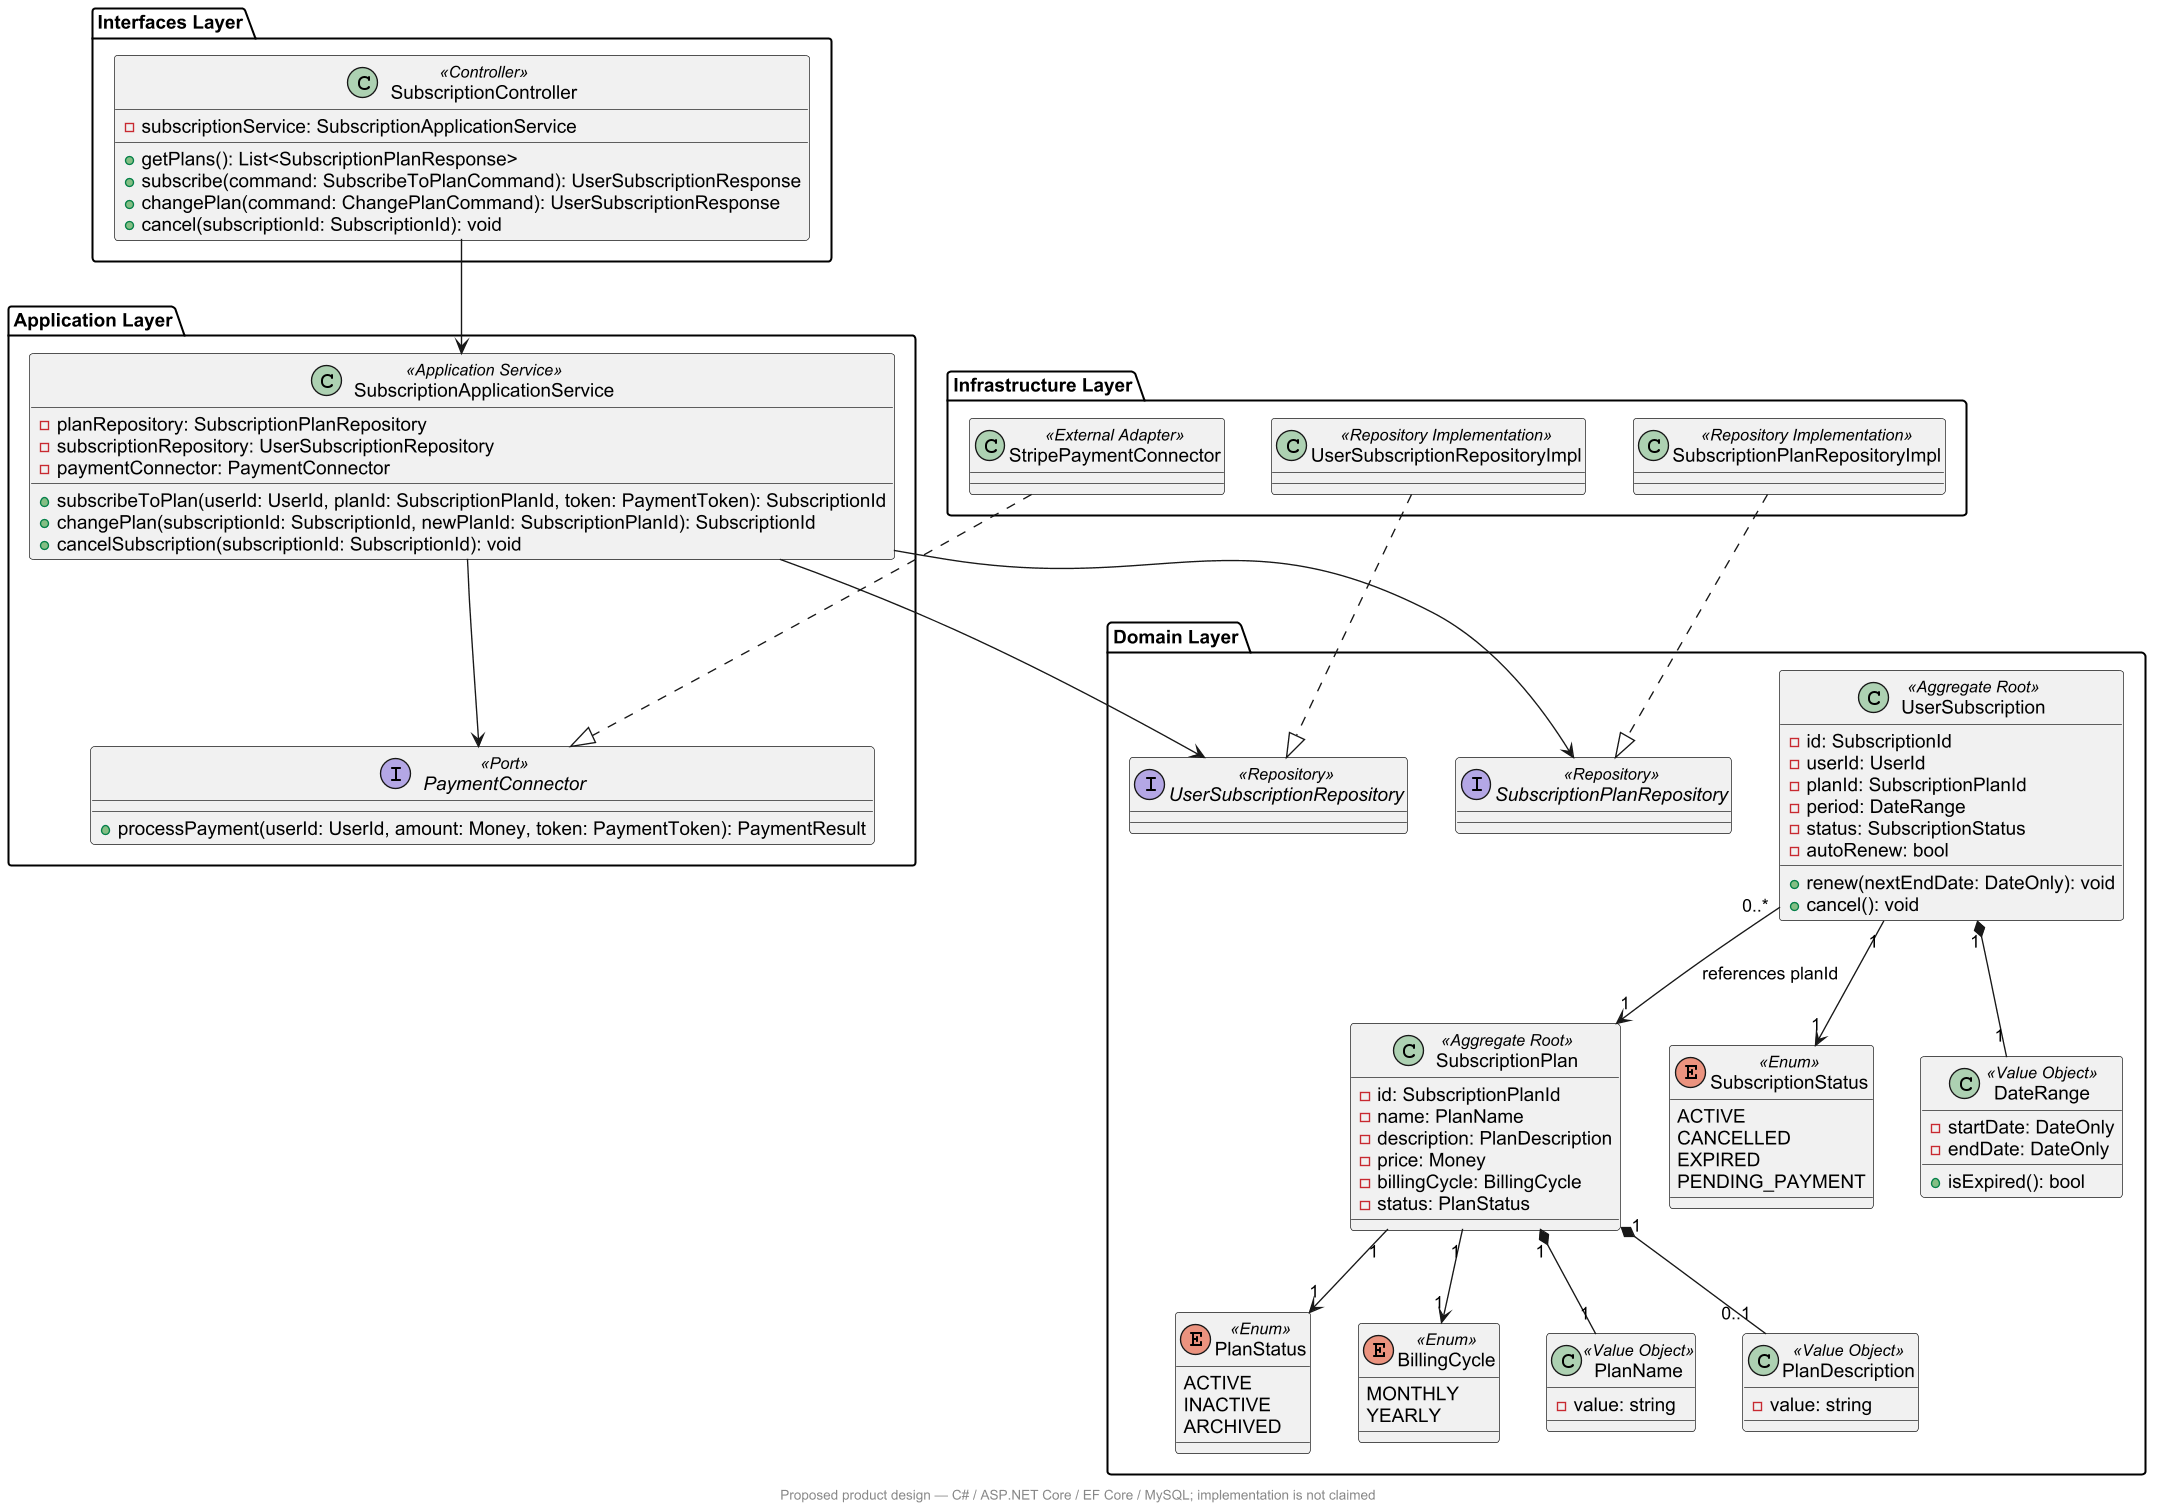

The diagram above was rendered by PlantUML. Its source (embedded in the PNG):
@startuml
skinparam backgroundColor white
skinparam shadowing false
skinparam defaultFontName Arial
skinparam dpi 130
package "Interfaces Layer" {
  class SubscriptionController <<Controller>> {
    - subscriptionService: SubscriptionApplicationService
    + getPlans(): List<SubscriptionPlanResponse>
    + subscribe(command: SubscribeToPlanCommand): UserSubscriptionResponse
    + changePlan(command: ChangePlanCommand): UserSubscriptionResponse
    + cancel(subscriptionId: SubscriptionId): void
  }
}

package "Application Layer" {
  class SubscriptionApplicationService <<Application Service>> {
    - planRepository: SubscriptionPlanRepository
    - subscriptionRepository: UserSubscriptionRepository
    - paymentConnector: PaymentConnector
    + subscribeToPlan(userId: UserId, planId: SubscriptionPlanId, token: PaymentToken): SubscriptionId
    + changePlan(subscriptionId: SubscriptionId, newPlanId: SubscriptionPlanId): SubscriptionId
    + cancelSubscription(subscriptionId: SubscriptionId): void
  }

  interface PaymentConnector <<Port>> {
    + processPayment(userId: UserId, amount: Money, token: PaymentToken): PaymentResult
  }
}

package "Infrastructure Layer" {
  class SubscriptionPlanRepositoryImpl <<Repository Implementation>>
  class UserSubscriptionRepositoryImpl <<Repository Implementation>>
  class StripePaymentConnector <<External Adapter>>
}

package "Domain Layer" {
  class SubscriptionPlan <<Aggregate Root>> {
    - id: SubscriptionPlanId
    - name: PlanName
    - description: PlanDescription
    - price: Money
    - billingCycle: BillingCycle
    - status: PlanStatus
  }

  class UserSubscription <<Aggregate Root>> {
    - id: SubscriptionId
    - userId: UserId
    - planId: SubscriptionPlanId
    - period: DateRange
    - status: SubscriptionStatus
    - autoRenew: bool
    + renew(nextEndDate: DateOnly): void
    + cancel(): void
  }

  enum PlanStatus <<Enum>> {
    ACTIVE
    INACTIVE
    ARCHIVED
  }

  enum BillingCycle <<Enum>> {
    MONTHLY
    YEARLY
  }

  enum SubscriptionStatus <<Enum>> {
    ACTIVE
    CANCELLED
    EXPIRED
    PENDING_PAYMENT
  }

  class PlanName <<Value Object>> {
    - value: string
  }
  class PlanDescription <<Value Object>> {
    - value: string
  }
  class DateRange <<Value Object>> {
    - startDate: DateOnly
    - endDate: DateOnly
    + isExpired(): bool
  }

  interface SubscriptionPlanRepository <<Repository>>
  interface UserSubscriptionRepository <<Repository>>
}

SubscriptionController --> SubscriptionApplicationService
SubscriptionApplicationService --> SubscriptionPlanRepository
SubscriptionApplicationService --> UserSubscriptionRepository
SubscriptionApplicationService --> PaymentConnector

SubscriptionPlanRepositoryImpl ..|> SubscriptionPlanRepository
UserSubscriptionRepositoryImpl ..|> UserSubscriptionRepository
StripePaymentConnector ..|> PaymentConnector

SubscriptionPlan "1" --> "1" PlanStatus
SubscriptionPlan "1" --> "1" BillingCycle
SubscriptionPlan "1" *-- "1" PlanName
SubscriptionPlan "1" *-- "0..1" PlanDescription
UserSubscription "1" --> "1" SubscriptionStatus
UserSubscription "1" *-- "1" DateRange
UserSubscription "0..*" --> "1" SubscriptionPlan : references planId
footer Proposed product design — C# / ASP.NET Core / EF Core / MySQL; implementation is not claimed
@enduml